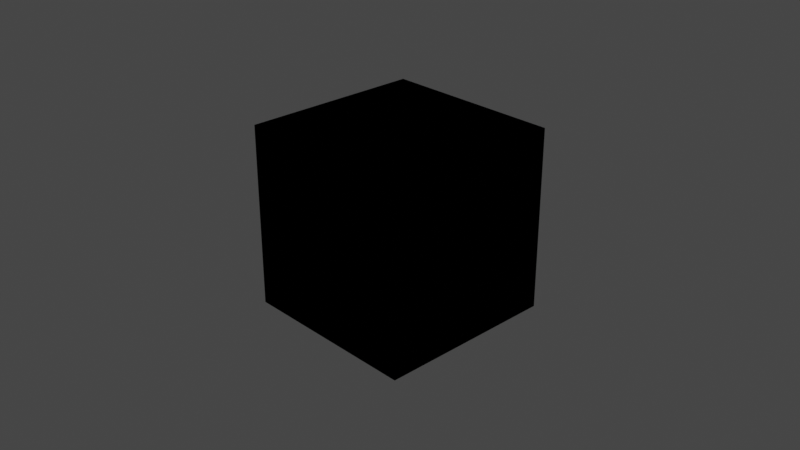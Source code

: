 # Source: H-mandelbulb-mandeltorus.blend  (saved by Blender 2.83.19; exported with 4.5.12 LTS)
import bpy
from mathutils import Matrix  # noqa: F401  (used for matrix-valued properties, if any)

bpy.ops.wm.read_factory_settings(use_empty=True)
scene = bpy.context.scene
scene.name = 'Scene'

# ---- collections
col_collection = bpy.data.collections.new('Collection'); scene.collection.children.link(col_collection)

# ---- materials (node trees are filled in below, after node groups)
mat_material = bpy.data.materials.new('Material')
mat_material.alpha_threshold = 0.0
mat_material.line_color = (0.0, 0.0, 0.0, 1.0)

# ---- material node trees
mat_material.use_nodes = True; mat_material.node_tree.nodes.clear()
_N = mat_material.node_tree.nodes; _L = mat_material.node_tree.links
n0 = _N.new('NodeUndefined'); n0.name = 'OSL Projection'; n0.location = (-266, 179)
n1 = _N.new('NodeUndefined'); n1.name = 'Saw Wave Tex'; n1.location = (-62, 251)
n1.inputs[0].default_value = 0.0
n2 = _N.new('NodeUndefined'); n2.name = 'Gradient Tex'; n2.location = (157, 260)
n2.inputs[33].default_value = 255
n3 = _N.new('NodeUndefined'); n3.name = 'Universal Material'; n3.location = (372, 283)
n3.inputs[0].default_value = (0.0, 0.0, 0.0, 1.0)
n3.inputs[2].default_value = 0.0
n3.inputs[3].default_value = 1.0
n3.inputs[4].default_value = 0.0632
n3.inputs[5].default_value = 0.0
n3.inputs[6].default_value = 0.0
n3.inputs[7].default_value = 1.5
n3.inputs[9].default_value = (0.0, 0.0, 0.0)
n3.inputs[10].default_value = (0.0, 0.0, 0.0)
n3.inputs[11].default_value = (0.0, 0.0, 0.0)
n3.inputs[12].default_value = (0.0, 0.0, 0.0, 1.0)
n3.inputs[13].default_value = 0.063
n3.inputs[14].default_value = 1.5
n3.inputs[17].default_value = 0.0
n3.inputs[18].default_value = 1.45
n3.inputs[19].default_value = (0.0, 0.0, 0.0, 1.0)
n3.inputs[20].default_value = 0.2
n3.inputs[23].default_value = 0.0
n3.inputs[25].default_value = 1.0
n3.inputs[26].default_value = False
n3.inputs[27].default_value = False
n3.inputs[31].default_value = True
n3.inputs[32].default_value = 0.0
n3.inputs[34].default_value = False
n4 = _N.new('ShaderNodeOutputMaterial'); n4.name = 'Material Output'; n4.location = (608, 287)
n4.width = 217
n5 = _N.new('NodeUndefined'); n5.name = 'Vectron'; n5.location = (693, 132)
n5.inputs[0].default_value = (10.0, 10.0, 10.0)
n5.inputs[1].default_value = 100
n5.inputs[2].default_value = 10.0
n5.inputs[3].default_value = 16.8
n5.inputs[4].default_value = 45.0
n5.inputs[5].default_value = 45.0
n5.inputs[6].default_value = 0.0
n5.inputs[7].default_value = 0.0
n5.inputs[8].default_value = 0.0
n5.inputs[9].default_value = 1.0
n5.inputs[10].default_value = 1.0
n5.inputs[11].default_value = 1.0
n5.inputs[12].default_value = 100
n5.inputs[13].default_value = 250
n5.inputs[14].default_value = 1
n5.inputs[15].default_value = 8.0
n5.inputs[16].default_value = 8.0
n5.inputs[17].default_value = 2.0
n5.inputs[18].default_value = 1.0
n5.inputs[19].default_value = 0
n5.inputs[20].default_value = 200
n5.inputs[21].default_value = 16
n5.inputs[22].default_value = 0
n5.inputs[23].default_value = 0.3
_L.new(n3.outputs[0], n4.inputs[0])
_L.new(n2.outputs[0], n3.inputs[1])
_L.new(n1.outputs[0], n2.inputs[0])
_L.new(n0.outputs[0], n1.inputs[2])
n4.is_active_output = True

# ---- world
world_world = bpy.data.worlds.new('World'); scene.world = world_world
world_world.use_nodes = True; world_world.node_tree.nodes.clear()
_N = world_world.node_tree.nodes; _L = world_world.node_tree.links
n0 = _N.new('ShaderNodeOutputWorld'); n0.name = 'World Output'; n0.location = (300, 300)
n1 = _N.new('ShaderNodeBackground'); n1.name = 'Background'; n1.location = (10, 300)
n1.inputs[0].default_value = (0.05088, 0.05088, 0.05088, 1.0)
n2 = _N.new('NodeUndefined'); n2.name = 'Daylight Environment'; n2.location = (100, 300)
n2.inputs[1].default_value = 2.2
n2.inputs[2].default_value = 1.0
n2.inputs[3].default_value = 0.0
n2.inputs[4].default_value = (0.05, 0.3, 1.0, 1.0)
n2.inputs[5].default_value = (0.6, 0.12, 0.02, 1.0)
n2.inputs[6].default_value = 1.0
n2.inputs[7].default_value = (0.0, 0.0, 0.0, 1.0)
n2.inputs[8].default_value = 90.0
n2.inputs[9].default_value = 5.0
n2.inputs[11].default_value = True
n2.inputs[13].default_value = 1.0
n2.inputs[14].default_value = False
n2.inputs[15].default_value = False
n2.inputs[16].default_value = False
n3 = _N.new('NodeUndefined'); n3.name = 'Sun Direction'; n3.location = (-100, 500)
n3.inputs[0].default_value = 50.77
n3.inputs[1].default_value = 4.467
n3.inputs[2].default_value = 3
n3.inputs[3].default_value = 1
n3.inputs[4].default_value = 14.0
n3.inputs[5].default_value = 0
_L.new(n1.outputs[0], n0.inputs[0])
_L.new(n3.outputs[0], n2.inputs[0])
n0.is_active_output = True
world_world.color = (0.05088, 0.05088, 0.05088)
world_world.use_sun_shadow = False
world_world.sun_shadow_jitter_overblur = 0.0

# ---- cameras
cam_camera = bpy.data.cameras.new('Camera')
cam_camera.clip_end = 100.0
cam_camera.ortho_scale = 7.314

# ---- lights
light_light = bpy.data.lights.new('Light', 'POINT')
light_light.transmission_factor = 0.0
light_light.energy = 1000.0
light_light.shadow_soft_size = 0.1
light_light.shadow_maximum_resolution = 0.006
light_light.use_absolute_resolution = True

# ---- meshes
me_cube = bpy.data.meshes.new('Cube')
me_cube.from_pydata([(1.0, 1.0, 1.0), (1.0, 1.0, -1.0), (1.0, -1.0, 1.0), (1.0, -1.0, -1.0), (-1.0, 1.0, 1.0), (-1.0, 1.0, -1.0), (-1.0, -1.0, 1.0), (-1.0, -1.0, -1.0)], [], [(0, 4, 6, 2), (3, 2, 6, 7), (7, 6, 4, 5), (5, 1, 3, 7), (1, 0, 2, 3), (5, 4, 0, 1)])
_uv = me_cube.uv_layers.new(name='UVMap')
_uv.uv.foreach_set('vector', [0.625, 0.5, 0.875, 0.5, 0.875, 0.75, 0.625, 0.75, 0.375, 0.75, 0.625, 0.75, 0.625, 1.0, 0.375, 1.0, 0.375, 0.0, 0.625, 0.0, 0.625, 0.25, 0.375, 0.25, 0.125, 0.5, 0.375, 0.5, 0.375, 0.75, 0.125, 0.75, 0.375, 0.5, 0.625, 0.5, 0.625, 0.75, 0.375, 0.75, 0.375, 0.25, 0.625, 0.25, 0.625, 0.5, 0.375, 0.5])
me_cube.materials.append(mat_material)
me_cube.use_remesh_preserve_volume = False
me_cube.use_remesh_preserve_attributes = False
me_cube.use_mirror_vertex_groups = False
me_cube.update()

# ---- objects
ob_cube = bpy.data.objects.new('Cube', me_cube)
ob_light = bpy.data.objects.new('Light', light_light)
ob_camera = bpy.data.objects.new('Camera', cam_camera)

# ---- transforms, parenting, visibility, modifiers, constraints
ob_cube.location = (0.0, 0.0, 0.0)
ob_cube.lock_rotations_4d = False
ob_cube.empty_display_type = 'ARROWS'
ob_cube.lineart.crease_threshold = 0.0
ob_light.location = (4.076, 1.005, 5.904)
ob_light.rotation_euler = (0.6503, 0.05522, 1.866)
ob_light.lock_rotations_4d = False
ob_light.empty_display_type = 'ARROWS'
ob_light.color = (0.0, 0.0, 0.0, 0.0)
ob_light.lineart.crease_threshold = 0.0
ob_camera.location = (7.359, -6.926, 4.958)
ob_camera.rotation_euler = (1.109, 0.0, 0.8149)
ob_camera.lock_rotations_4d = False
ob_camera.empty_display_type = 'ARROWS'
ob_camera.color = (0.0, 0.0, 0.0, 0.0)
ob_camera.display_type = 'WIRE'
ob_camera.lineart.crease_threshold = 0.0

# ---- collection membership
col_collection.objects.link(ob_cube)
col_collection.objects.link(ob_light)
col_collection.objects.link(ob_camera)

# ---- scene / render settings (as saved in the file)
scene.camera = ob_camera
scene.frame_start = 1; scene.frame_end = 250; scene.frame_set(1)
scene.render.engine = 'BLENDER_EEVEE_NEXT'
scene.cycles.use_denoising = False
scene.cycles.samples = 128
scene.cycles.sampling_pattern = 'TABULATED_SOBOL'
scene.cycles.use_adaptive_sampling = False
scene.cycles.use_light_tree = False
scene.view_settings.view_transform = 'Filmic'
bpy.context.view_layer.update()
